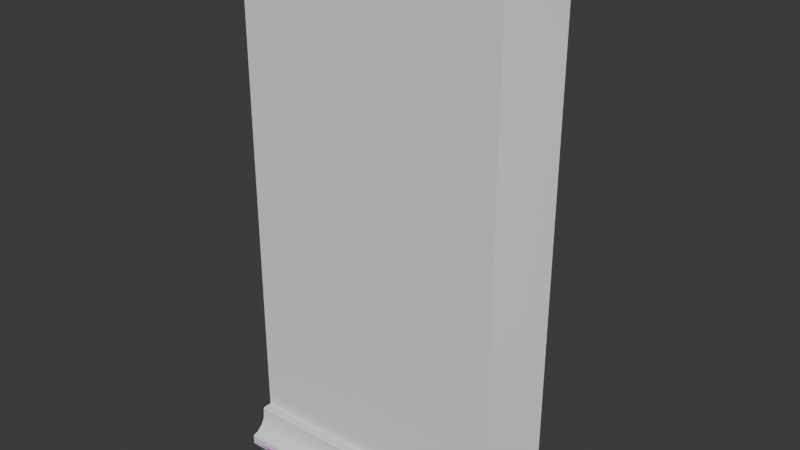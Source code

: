# Source: wall_small.blend  (saved by Blender 4.3.34; exported with 4.5.12 LTS)
import bpy
from mathutils import Matrix  # noqa: F401  (used for matrix-valued properties, if any)

bpy.ops.wm.read_factory_settings(use_empty=True)
scene = bpy.context.scene
scene.name = 'Scene'

# ---- collections
col_collection = bpy.data.collections.new('Collection'); scene.collection.children.link(col_collection)

# ---- images (referenced by path relative to the original .blend; pixels are not part of the script)
import os
ASSET_DIR = os.environ.get("B2B_ASSET_DIR", "")  # directory of the original .blend (textures are referenced by path, not embedded)
HERE = os.path.dirname(os.path.abspath(__file__))  # packed textures are extracted next to this script under _unpacked/

def load_image(name, relpath, width, height, colorspace="sRGB"):
    """Load a texture the original file referenced (path relative to the .blend, or extracted next to this script)."""
    p = next((c for c in (os.path.join(HERE, relpath), os.path.join(ASSET_DIR, relpath)) if relpath and os.path.exists(c)), "")
    if p:
        img = bpy.data.images.load(p, check_existing=True)
        img.name = name
    else:  # same state as the original file: an image datablock whose file is absent (Cycles renders it pink)
        img = bpy.data.images.new(name, width, height)
        img.source = "FILE"
        img.filepath = "//" + (relpath or name)
    img.colorspace_settings.name = colorspace
    return img
img_map__72 = load_image('Map #72', 'SecurityRoomWallsAlbedo.tif', 1024, 1024, 'sRGB')

# ---- materials (node trees are filled in below, after node groups)
mat_07___default = bpy.data.materials.new('07 - Default')
mat_07___default.diffuse_color = (0.5882, 0.5882, 0.5882, 1.0)
mat_07___default.roughness = 0.8586
mat_07___default.specular_intensity = 0.0
mat_07___default.metallic = 1.0

# ---- material node trees
mat_07___default.use_nodes = True; mat_07___default.node_tree.nodes.clear()
_N = mat_07___default.node_tree.nodes; _L = mat_07___default.node_tree.links
n0 = _N.new('ShaderNodeBsdfPrincipled'); n0.name = 'Principled BSDF'; n0.location = (10, 300)
n0.inputs[1].default_value = 1.0
n0.inputs[2].default_value = 0.8586
n0.inputs[13].default_value = 0.0
n0.inputs[27].default_value = (0.0, 0.0, 0.0, 1.0)
n1 = _N.new('ShaderNodeOutputMaterial'); n1.name = 'Material Output'; n1.location = (300, 300)
n2 = _N.new('ShaderNodeNormalMap'); n2.name = 'Normal Map'; n2.location = (-300, -300)
n2.label = 'Normal/Map'
n3 = _N.new('ShaderNodeTexImage'); n3.name = 'Image Texture'; n3.location = (-300, 600)
n3.image = img_map__72
_L.new(n0.outputs[0], n1.inputs[0])
_L.new(n2.outputs[0], n0.inputs[5])
_L.new(n3.outputs[0], n0.inputs[0])
n1.is_active_output = True

# ---- world
world_world = bpy.data.worlds.new('World'); scene.world = world_world
world_world.use_nodes = True; world_world.node_tree.nodes.clear()
_N = world_world.node_tree.nodes; _L = world_world.node_tree.links
n0 = _N.new('ShaderNodeOutputWorld'); n0.name = 'World Output'; n0.location = (300, 300)
n1 = _N.new('ShaderNodeBackground'); n1.name = 'Background'; n1.location = (10, 300)
n1.inputs[0].default_value = (0.05088, 0.05088, 0.05088, 1.0)
_L.new(n1.outputs[0], n0.inputs[0])
n0.is_active_output = True
world_world.color = (0.05088, 0.05088, 0.05088)
world_world.sun_shadow_jitter_overblur = 0.0

# ---- meshes
me_mesh_002 = bpy.data.meshes.new('Mesh.002')
me_mesh_002.from_pydata([(1.5, 0.8296, -2.384e-07), (-1.5, 0.8296, -2.384e-07), (1.5, 0.8364, 0.02375), (-1.5, 0.8364, 0.02375), (1.5, 0.7911, 0.08629), (-1.5, 0.7911, 0.08629), (1.5, 0.8232, 0.07685), (-1.5, 0.8232, 0.07685), (-1.5, -0.8296, -2.384e-07), (1.5, -0.8296, -2.384e-07), (-1.5, -0.8364, 0.02375), (1.5, -0.8364, 0.02375), (-1.5, -0.7911, 0.08629), (1.5, -0.7911, 0.08629), (-1.5, -0.8232, 0.07685), (1.5, -0.8232, 0.07685)], [], [(1, 3, 2, 0), (5, 4, 6, 7), (3, 7, 6, 2), (9, 11, 10, 8), (13, 12, 14, 15), (11, 15, 14, 10)])
me_mesh_002.polygons.foreach_set('use_smooth', [True] * 6)
_k = set([(2, 3), (6, 7), (10, 11), (14, 15)])
me_mesh_002.attributes.new('sharp_edge', 'BOOLEAN', 'EDGE').data.foreach_set('value', [ (min(e.vertices), max(e.vertices)) in _k for e in me_mesh_002.edges])
_uv = me_mesh_002.uv_layers.new(name='UVChannel_1')
_uv.uv.foreach_set('vector', [0.3264, 0.01905, 0.3264, 0.03938, 0.2111, 0.03938, 0.2111, 0.01905, 0.3264, 0.05552, 0.2111, 0.05553, 0.2111, 0.04277, 0.3264, 0.04277, 0.3264, 0.03938, 0.3264, 0.04277, 0.2111, 0.04277, 0.2111, 0.03938, 0.3264, 0.01905, 0.3264, 0.03938, 0.2111, 0.03938, 0.2111, 0.01905, 0.3264, 0.05552, 0.2111, 0.05553, 0.2111, 0.04277, 0.3264, 0.04277, 0.3264, 0.03938, 0.3264, 0.04277, 0.2111, 0.04277, 0.2111, 0.03938])
me_mesh_002.materials.append(mat_07___default)
me_mesh_002.update()
me_mesh_002.normals_split_custom_set([tuple(v) for v in zip(*[iter([-3.055e-07, 0.9611, -0.2763, -3.055e-07, 0.9611, -0.2763, -3.055e-07, 0.9611, -0.2763, -3.055e-07, 0.9611, -0.2763, -8.869e-08, 0.2821, 0.9594, -8.869e-08, 0.2821, 0.9594, -8.869e-08, 0.2821, 0.9594, -8.869e-08, 0.2821, 0.9594, -3.084e-07, 0.9702, 0.2422, -3.084e-07, 0.9702, 0.2422, -3.084e-07, 0.9702, 0.2422, -3.084e-07, 0.9702, 0.2422, 0.0, -0.9611, -0.2763, 0.0, -0.9611, -0.2763, 0.0, -0.9611, -0.2763, 0.0, -0.9611, -0.2763, 0.0, -0.2821, 0.9594, 0.0, -0.2821, 0.9594, 0.0, -0.2821, 0.9594, 0.0, -0.2821, 0.9594, 0.0, -0.9702, 0.2422, 0.0, -0.9702, 0.2422, 0.0, -0.9702, 0.2422, 0.0, -0.9702, 0.2422])] * 3)])
me_mesh_001 = bpy.data.meshes.new('Mesh.001')
me_mesh_001.from_pydata([(-1.5, -0.5453, 0.0), (1.5, -0.5, 0.0), (-1.5, -0.5453, 4.0), (1.5, -0.5, 4.0), (-1.5, -0.5453, 6.0), (1.5, -0.5, 6.0), (-1.5, -0.5453, 0.4012), (1.5, -0.5, 0.4012), (-1.5, -0.8364, -2.384e-07), (1.5, -0.7911, -2.384e-07), (1.5, -0.5934, 0.4012), (-1.5, -0.6387, 0.4012), (-1.5, -0.8364, 0.09797), (1.5, -0.7911, 0.09797), (-1.5, -0.6648, 0.2605), (1.5, -0.6195, 0.2605), (-1.5, -0.7683, 0.13), (1.5, -0.723, 0.13), (1.5, -0.609, 0.3869), (-1.5, -0.6543, 0.3869), (-1.5, -0.8268, 0.1112), (1.5, -0.7815, 0.1112), (-1.5, -0.7038, 0.1851), (1.5, -0.6585, 0.1851), (-1.5, 0.5453, 0.0), (1.5, 0.5, 0.0), (-1.5, 0.5453, 4.0), (1.5, 0.5, 4.0), (-1.5, 0.5453, 6.0), (1.5, 0.5, 6.0), (-1.5, 0.5453, 0.4012), (1.5, 0.5, 0.4012), (-1.5, 0.8364, -2.384e-07), (1.5, 0.7911, -2.384e-07), (1.5, 0.5934, 0.4012), (-1.5, 0.6387, 0.4012), (-1.5, 0.8364, 0.09797), (1.5, 0.7911, 0.09797), (-1.5, 0.6648, 0.2605), (1.5, 0.6195, 0.2605), (-1.5, 0.7683, 0.13), (1.5, 0.723, 0.13), (1.5, 0.609, 0.3869), (-1.5, 0.6543, 0.3869), (-1.5, 0.8268, 0.1112), (1.5, 0.7815, 0.1112), (-1.5, 0.7038, 0.1851), (1.5, 0.6585, 0.1851)], [], [(0, 1, 3, 2), (3, 5, 4, 2), (9, 13, 12, 8), (6, 11, 10, 7), (17, 16, 20, 21), (18, 19, 14, 15), (17, 23, 22, 16), (18, 10, 11, 19), (13, 21, 20, 12), (23, 15, 14, 22), (24, 26, 27, 25), (27, 26, 28, 29), (33, 32, 36, 37), (30, 31, 34, 35), (41, 45, 44, 40), (42, 39, 38, 43), (41, 40, 46, 47), (42, 43, 35, 34), (37, 36, 44, 45), (47, 46, 38, 39)])
me_mesh_001.polygons.foreach_set('use_smooth', [True] * 20)
_k = set([(10, 11), (12, 13), (18, 19), (20, 21), (34, 35), (36, 37), (42, 43), (44, 45)])
me_mesh_001.attributes.new('sharp_edge', 'BOOLEAN', 'EDGE').data.foreach_set('value', [ (min(e.vertices), max(e.vertices)) in _k for e in me_mesh_001.edges])
_uv = me_mesh_001.uv_layers.new(name='UVChannel_1')
_uv.uv.foreach_set('vector', [3.152e-09, 0.0, 0.9928, 0.0, 0.9928, 0.9928, 3.152e-09, 0.9928, 0.9928, 0.1569, 0.9928, 0.6533, 3.152e-09, 0.6533, 3.152e-09, 0.1569, 0.6763, 0.0211, 0.6763, 0.04108, 0.106, 0.0411, 0.106, 0.02111, 0.106, 0.1408, 0.106, 0.1218, 0.6763, 0.1217, 0.6763, 0.1408, 0.6763, 0.05695, 0.106, 0.05697, 0.106, 0.04443, 0.6763, 0.04441, 0.6763, 0.1174, 0.106, 0.1175, 0.106, 0.09158, 0.6763, 0.09156, 0.6763, 0.05695, 0.6763, 0.07426, 0.106, 0.07428, 0.106, 0.05697, 0.6763, 0.1174, 0.6763, 0.1217, 0.106, 0.1218, 0.106, 0.1175, 0.6763, 0.04108, 0.6763, 0.04441, 0.106, 0.04443, 0.106, 0.0411, 0.6763, 0.07426, 0.6763, 0.09156, 0.106, 0.09158, 0.106, 0.07428, 3.152e-09, 0.0, 3.152e-09, 0.9928, 0.9928, 0.9928, 0.9928, 0.0, 0.9928, 0.1569, 3.152e-09, 0.1569, 3.152e-09, 0.6533, 0.9928, 0.6533, 0.6763, 0.0211, 0.106, 0.02111, 0.106, 0.0411, 0.6763, 0.04108, 0.106, 0.1408, 0.6763, 0.1408, 0.6763, 0.1217, 0.106, 0.1218, 0.6763, 0.05695, 0.6763, 0.04441, 0.106, 0.04443, 0.106, 0.05697, 0.6763, 0.1174, 0.6763, 0.09156, 0.106, 0.09158, 0.106, 0.1175, 0.6763, 0.05695, 0.106, 0.05697, 0.106, 0.07428, 0.6763, 0.07426, 0.6763, 0.1174, 0.106, 0.1175, 0.106, 0.1218, 0.6763, 0.1217, 0.6763, 0.04108, 0.106, 0.0411, 0.106, 0.04443, 0.6763, 0.04441, 0.6763, 0.07426, 0.106, 0.07428, 0.106, 0.09158, 0.6763, 0.09156])
me_mesh_001.update()
me_mesh_001.normals_split_custom_set([tuple(v) for v in zip(*[iter([0.01511, -0.9999, 5.96e-08, 0.01511, -0.9999, 5.96e-08, 0.01511, -0.9999, 8.94e-08, 0.01511, -0.9999, 8.94e-08, 0.01511, -0.9999, 8.94e-08, 0.01511, -0.9999, 1.192e-07, 0.01511, -0.9999, 1.192e-07, 0.01511, -0.9999, 8.94e-08, 0.01511, -0.9999, -1.622e-06, 0.01511, -0.9999, -1.622e-06, 0.01511, -0.9999, -1.622e-06, 0.01511, -0.9999, -1.622e-06, 3.988e-08, -2.552e-06, 1.0, 3.988e-08, -2.552e-06, 1.0, 3.988e-08, -2.552e-06, 1.0, 3.988e-08, -2.552e-06, 1.0, 0.00739, -0.4891, 0.8722, 0.007347, -0.4862, 0.8738, 0.004638, -0.3069, 0.9517, 0.004638, -0.3069, 0.9517, 0.01506, -0.9965, 0.08276, 0.01506, -0.9965, 0.08276, 0.01452, -0.9607, 0.2771, 0.01452, -0.961, 0.2761, 0.00739, -0.4891, 0.8722, 0.01185, -0.7839, 0.6207, 0.01183, -0.7825, 0.6225, 0.007347, -0.4862, 0.8738, 0.01023, -0.6772, 0.7358, 0.01023, -0.6772, 0.7358, 0.01023, -0.6772, 0.7358, 0.01023, -0.6772, 0.7358, 0.01221, -0.8083, 0.5886, 0.01221, -0.8083, 0.5886, 0.01221, -0.8083, 0.5886, 0.01221, -0.8083, 0.5886, 0.01185, -0.7839, 0.6207, 0.01452, -0.961, 0.2761, 0.01452, -0.9607, 0.2771, 0.01183, -0.7825, 0.6225, 0.01511, 0.9999, 5.96e-08, 0.01511, 0.9999, 8.94e-08, 0.01511, 0.9999, 8.94e-08, 0.01511, 0.9999, 5.96e-08, 0.01511, 0.9999, 8.94e-08, 0.01511, 0.9999, 8.94e-08, 0.01511, 0.9999, 1.192e-07, 0.01511, 0.9999, 1.192e-07, 0.01511, 0.9999, -1.622e-06, 0.01511, 0.9999, -1.622e-06, 0.01511, 0.9999, -1.622e-06, 0.01511, 0.9999, -1.622e-06, 4.653e-08, 2.552e-06, 1.0, 4.653e-08, 2.552e-06, 1.0, 4.653e-08, 2.552e-06, 1.0, 4.653e-08, 2.552e-06, 1.0, 0.00739, 0.4891, 0.8722, 0.004638, 0.3069, 0.9517, 0.004638, 0.3069, 0.9517, 0.007347, 0.4862, 0.8738, 0.01506, 0.9965, 0.08276, 0.01452, 0.961, 0.2761, 0.01452, 0.9607, 0.2771, 0.01506, 0.9965, 0.08276, 0.00739, 0.4891, 0.8722, 0.007347, 0.4862, 0.8738, 0.01183, 0.7825, 0.6225, 0.01185, 0.7839, 0.6207, 0.01023, 0.6772, 0.7358, 0.01023, 0.6772, 0.7358, 0.01023, 0.6772, 0.7358, 0.01023, 0.6772, 0.7358, 0.01221, 0.8083, 0.5886, 0.01221, 0.8083, 0.5886, 0.01221, 0.8083, 0.5886, 0.01221, 0.8083, 0.5886, 0.01185, 0.7839, 0.6207, 0.01183, 0.7825, 0.6225, 0.01452, 0.9607, 0.2771, 0.01452, 0.961, 0.2761])] * 3)])

# ---- objects
ob_walltrimlight = bpy.data.objects.new('WallTrimLight', me_mesh_002)
ob_wallsecurityextrasmall = bpy.data.objects.new('WallSecurityExtraSmall', me_mesh_001)

# ---- transforms, parenting, visibility, modifiers, constraints
ob_walltrimlight.location = (0.0, 0.0, 0.0)
ob_walltrimlight.color = (0.8, 0.8, 0.8, 1.0)
ob_wallsecurityextrasmall.location = (0.0, 0.0, 0.0)
ob_wallsecurityextrasmall.color = (0.8, 0.8, 0.8, 1.0)

# ---- collection membership
col_collection.objects.link(ob_walltrimlight)
col_collection.objects.link(ob_wallsecurityextrasmall)

# ---- scene / render settings (as saved in the file)
scene.frame_start = 1; scene.frame_end = 250; scene.frame_set(0)
scene.render.engine = 'BLENDER_EEVEE_NEXT'
scene.render.fps = 30
bpy.context.view_layer.update()

# ---- added for rendering (the .blend has no active camera and no usable light): camera, sun
cam_auto = bpy.data.cameras.new('AutoCamera')
cam_auto.lens = 50.0
cam_auto.sensor_width = 36.0
cam_auto.clip_end = 1000.0
ob_auto_camera = bpy.data.objects.new('AutoCamera', cam_auto)
scene.collection.objects.link(ob_auto_camera)
ob_auto_camera.location = (6.39668, -7.67601, 8.11734)
ob_auto_camera.rotation_euler = (1.09748, -7.21219e-08, 0.694738)
scene.camera = ob_auto_camera
light_auto_sun = bpy.data.lights.new('AutoSun', 'SUN')
light_auto_sun.energy = 3.0
light_auto_sun.angle = 0.0523599
ob_auto_sun = bpy.data.objects.new('AutoSun', light_auto_sun)
scene.collection.objects.link(ob_auto_sun)
ob_auto_sun.rotation_euler = (0.872665, 0.174533, 0.523599)
bpy.context.view_layer.update()

